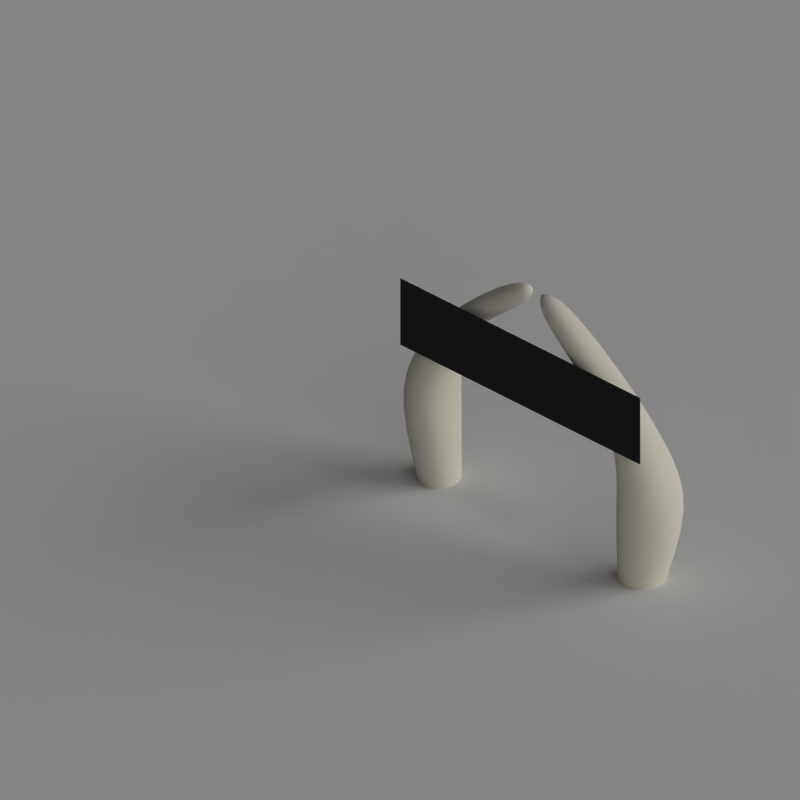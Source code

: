 # Source: bn6_V001.blend  (saved by Blender 2.79.0; exported with 4.5.12 LTS)
import bpy
from mathutils import Matrix  # noqa: F401  (used for matrix-valued properties, if any)

bpy.ops.wm.read_factory_settings(use_empty=True)
scene = bpy.context.scene
scene.name = 'Scene'

# ---- collections
col_collection_1 = bpy.data.collections.new('Collection 1'); scene.collection.children.link(col_collection_1)
col_collection_11 = bpy.data.collections.new('Collection 11'); scene.collection.children.link(col_collection_11)
col_collection_11.hide_render = True
col_collection_11.hide_viewport = True

# ---- materials (node trees are filled in below, after node groups)
mat_material = bpy.data.materials.new('Material')
mat_material.alpha_threshold = 0.0
mat_material.use_transparent_shadow = False
mat_material.diffuse_color = (0.0331, 0.0331, 0.0331, 1.0)
mat_material.roughness = 0.5
mat_guide = bpy.data.materials.new('guide')
mat_guide.alpha_threshold = 0.0
mat_guide.use_transparent_shadow = False
mat_guide.diffuse_color = (1.0, 0.0, 0.004819, 1.0)
mat_guide.roughness = 0.5
mat_material_004 = bpy.data.materials.new('Material.004')
mat_material_004.alpha_threshold = 0.0
mat_material_004.use_transparent_shadow = False
mat_material_004.roughness = 0.5
mat_bone_001 = bpy.data.materials.new('bone.001')
mat_bone_001.alpha_threshold = 0.0
mat_bone_001.use_transparent_shadow = False
mat_bone_001.diffuse_color = (0.8, 0.7595, 0.6452, 1.0)
mat_bone_001.roughness = 0.5
mat_bone_001.specular_intensity = 0.0

# ---- material node trees

# ---- world
world_world = bpy.data.worlds.new('World'); scene.world = world_world
world_world.color = (0.05088, 0.05088, 0.05088)
world_world.use_sun_shadow = False
world_world.sun_shadow_jitter_overblur = 0.0
world_world.cycles.sampling_method = 'MANUAL'
world_world.light_settings.distance = 0.0

# ---- cameras
cam_camera = bpy.data.cameras.new('Camera')
cam_camera.type = 'ORTHO'
cam_camera.sensor_fit = 'HORIZONTAL'
cam_camera.clip_start = 220.0
cam_camera.clip_end = 340.0
cam_camera.lens = 35.0
cam_camera.sensor_width = 1.0
cam_camera.sensor_height = 18.0
cam_camera.ortho_scale = 8.486
cam_camera.shift_x = -0.000345
cam_camera.shift_y = 0.25
cam_camera.dof.focus_distance = 0.0
cam_camera.dof.aperture_fstop = 128.0
cam_camera.dof.aperture_blades = 6

# ---- lights
light_lightdome = bpy.data.lights.new('LightDome', 'SUN')
light_lightdome.transmission_factor = 0.0
light_lightdome.angle = 0.1993
light_lightdome.energy = 0.1
light_lightdome.shadow_buffer_clip_start = 0.5
light_lightdome.shadow_soft_size = 0.1
light_lightdome.shadow_cascade_max_distance = 1000.0
light_fillerlight = bpy.data.lights.new('FillerLight', 'SUN')
light_fillerlight.transmission_factor = 0.0
light_fillerlight.angle = 0.9273
light_fillerlight.energy = 0.5
light_fillerlight.shadow_buffer_clip_start = 0.5
light_fillerlight.shadow_soft_size = 0.5
light_fillerlight.shadow_cascade_max_distance = 1000.0
light_mainlight = bpy.data.lights.new('MainLight', 'SUN')
light_mainlight.transmission_factor = 0.0
light_mainlight.angle = 0.9273
light_mainlight.energy = 1.3
light_mainlight.shadow_buffer_clip_start = 0.5
light_mainlight.shadow_soft_size = 0.5
light_mainlight.shadow_cascade_max_distance = 1000.0

# ---- meshes
me_plane = bpy.data.meshes.new('Plane')
me_plane.from_pydata([(2.98e-08, -1.8, -6.04e-08), (0.8164, -1.8, 3.775e-08), (2.98e-08, 1.8, -6.04e-08), (0.8164, 1.8, 3.775e-08)], [], [(0, 1, 3, 2)])
me_plane.materials.append(mat_material)
me_plane.use_remesh_preserve_volume = False
me_plane.use_remesh_preserve_attributes = False
me_plane.use_mirror_vertex_groups = False
me_plane.update()
me_plane_001 = bpy.data.meshes.new('Plane.001')
me_plane_001.from_pydata([(-2.0, -2.0, 0.0), (2.0, -2.0, 0.0), (-2.0, 2.0, 0.0), (2.0, 2.0, 0.0), (-1.864, 1.864, 0.0), (-1.864, -1.864, 0.0), (1.864, -1.864, 0.0), (1.864, 1.864, 0.0)], [], [(5, 4, 2, 0), (6, 5, 0, 1), (7, 6, 1, 3), (4, 7, 3, 2)])
me_plane_001.materials.append(mat_guide)
me_plane_001.use_remesh_preserve_volume = False
me_plane_001.use_remesh_preserve_attributes = False
me_plane_001.use_mirror_vertex_groups = False
me_plane_001.update()
me_cube_001 = bpy.data.meshes.new('Cube.001')
me_cube_001.from_pydata([(-2.0, -2.0, 0.0), (-2.0, -2.0, 1.633), (-2.0, 2.0, 0.0), (-2.0, 2.0, 1.633), (2.0, -2.0, 0.0), (2.0, -2.0, 1.633), (2.0, 2.0, 0.0), (2.0, 2.0, 1.633)], [], [(0, 1, 3, 2), (2, 3, 7, 6), (6, 7, 5, 4), (4, 5, 1, 0), (2, 6, 4, 0), (7, 3, 1, 5)])
me_cube_001.use_remesh_preserve_volume = False
me_cube_001.use_remesh_preserve_attributes = False
me_cube_001.use_mirror_vertex_groups = False
me_cube_001.update()
me_plane_002 = bpy.data.meshes.new('Plane.002')
me_plane_002.from_pydata([(-1.0, -1.0, 0.0), (1.0, -1.0, 0.0), (-1.0, 1.0, 0.0), (1.0, 1.0, 0.0)], [], [(0, 1, 3, 2)])
me_plane_002.materials.append(mat_material_004)
me_plane_002.use_remesh_preserve_volume = False
me_plane_002.use_remesh_preserve_attributes = False
me_plane_002.use_mirror_vertex_groups = False
me_plane_002.update()
me_plane_000 = bpy.data.meshes.new('Plane.000')
me_plane_000.from_pydata([(-5.973, -1.264, -0.9464), (-6.018, 0.9026, -0.2781), (-8.129, -0.8639, -1.529), (-8.016, 1.38, -0.8528), (-9.702, -2.979, 3.689), (-6.198, -3.599, 3.896), (-6.468, 0.5985, 5.196), (-9.914, 0.9584, 4.939), (-8.548, -3.27, 7.232), (-6.277, -3.461, 6.352), (-6.296, -0.5426, 7.101), (-8.393, -0.6266, 7.898), (-5.559, -3.985, 10.5), (-4.625, -3.878, 9.509), (-4.487, -1.8, 10.05), (-5.313, -1.882, 10.96), (-0.507, -4.863, 14.24), (0.2754, -4.634, 12.68), (0.4637, -3.041, 13.04), (-0.2328, -3.248, 14.55)], [], [(17, 18, 19, 16), (7, 4, 8, 11), (2, 0, 5, 4), (3, 2, 4, 7), (0, 1, 6, 5), (1, 3, 7, 6), (10, 11, 15, 14), (5, 6, 10, 9), (6, 7, 11, 10), (4, 5, 9, 8), (14, 15, 19, 18), (8, 9, 13, 12), (11, 8, 12, 15), (9, 10, 14, 13), (12, 13, 17, 16), (15, 12, 16, 19), (13, 14, 18, 17)])
me_plane_000.polygons.foreach_set('use_smooth', [True] * 17)
me_plane_000.materials.append(mat_bone_001)
me_plane_000.use_remesh_preserve_volume = False
me_plane_000.use_remesh_preserve_attributes = False
me_plane_000.use_mirror_vertex_groups = False
me_plane_000.update()
me_cube_002 = bpy.data.meshes.new('Cube.002')
me_cube_002.from_pydata([(-2.0, -2.0, -2.0), (-2.0, -2.0, 0.0), (-2.0, 2.0, -2.0), (-2.0, 2.0, 0.0), (2.0, -2.0, -2.0), (2.0, -2.0, 0.0), (2.0, 2.0, -2.0), (2.0, 2.0, 0.0)], [], [(0, 1, 3, 2), (2, 3, 7, 6), (6, 7, 5, 4), (4, 5, 1, 0), (2, 6, 4, 0), (7, 3, 1, 5)])
me_cube_002.use_remesh_preserve_volume = False
me_cube_002.use_remesh_preserve_attributes = False
me_cube_002.use_mirror_vertex_groups = False
me_cube_002.update()

# ---- objects
ob_plane_003 = bpy.data.objects.new('Plane.003', me_plane)
ob_rig = bpy.data.objects.new('Rig', None)
ob_verticaljoint = bpy.data.objects.new('VerticalJoint', None)
ob_lightdome = bpy.data.objects.new('LightDome', light_lightdome)
ob_fillerlight = bpy.data.objects.new('FillerLight', light_fillerlight)
ob_mainlight = bpy.data.objects.new('Mainlight', light_mainlight)
ob_camera = bpy.data.objects.new('Camera', cam_camera)
ob_plane_001 = bpy.data.objects.new('Plane.001', me_plane_001)
ob_cube_001 = bpy.data.objects.new('Cube.001', me_cube_001)
ob_plane = bpy.data.objects.new('Plane', me_plane_002)
ob_plane_002 = bpy.data.objects.new('Plane.002', me_plane_000)
ob_cube = bpy.data.objects.new('Cube', me_cube_002)

# ---- transforms, parenting, visibility, modifiers, constraints
ob_plane_003.location = (1.8, 0.0, 2.449)
ob_plane_003.rotation_euler = (-0.0, 1.571, 0.0)
ob_plane_003.lineart.crease_threshold = 0.0
ob_rig.location = (0.0, 0.0, 0.0)
ob_rig.rotation_mode = 'YXZ'
ob_rig.rotation_euler = (0.0, 0.0, -0.7854)
ob_rig.empty_image_offset = (0.0, 0.0)
ob_rig.hide_viewport = True
ob_rig.hide_select = True
ob_rig.lineart.crease_threshold = 0.0
ob_verticaljoint.parent = ob_rig
ob_verticaljoint.location = (0.0, 0.0, 0.0)
ob_verticaljoint.empty_image_offset = (0.0, 0.0)
ob_verticaljoint.hide_viewport = True
ob_verticaljoint.hide_select = True
ob_verticaljoint.lineart.crease_threshold = 0.0
ob_lightdome.parent = ob_verticaljoint
ob_lightdome.location = (0.0, 0.0, 0.0)
ob_lightdome.hide_viewport = True
ob_lightdome.hide_select = True
ob_lightdome.lineart.crease_threshold = 0.0
ob_fillerlight.parent = ob_verticaljoint
ob_fillerlight.location = (0.0, 0.0, 0.0)
ob_fillerlight.rotation_euler = (0.0, -1.265, 2.007)
ob_fillerlight.hide_viewport = True
ob_fillerlight.hide_select = True
ob_fillerlight.lineart.crease_threshold = 0.0
ob_mainlight.parent = ob_verticaljoint
ob_mainlight.location = (0.0, 0.0, 0.0)
ob_mainlight.rotation_euler = (1.178, 0.0, 1.571)
ob_mainlight.hide_viewport = True
ob_mainlight.hide_select = True
ob_mainlight.lineart.crease_threshold = 0.0
ob_camera.parent = ob_verticaljoint
ob_camera.location = (0.0, -241.9, 139.7)
ob_camera.rotation_euler = (1.047, 0.0, 0.0)
ob_camera.hide_select = True
ob_camera.lineart.crease_threshold = 0.0
ob_plane_001.location = (0.0, 0.0, 0.0)
ob_plane_001.hide_viewport = True
ob_plane_001.hide_render = True
ob_plane_001.lineart.crease_threshold = 0.0
ob_cube_001.location = (0.0, 0.0, 0.0)
ob_cube_001.scale = (1.0, 1.0, 0.5)
ob_cube_001.hide_render = True
ob_cube_001.display_type = 'WIRE'
ob_cube_001.lineart.crease_threshold = 0.0
_m = ob_cube_001.modifiers.new('Array', 'ARRAY')
_m.constant_offset_displace = (0.0, 0.0, 0.0)
_m.relative_offset_displace = (0.0, 0.0, 1.0)
ob_plane.location = (0.0, 0.0, 0.0)
ob_plane.scale = (16.21, 16.21, 16.21)
ob_plane.hide_viewport = True
ob_plane.lineart.crease_threshold = 0.0
ob_plane_002.location = (2.151, 0.0, 0.0)
ob_plane_002.rotation_euler = (-0.2419, 0.0, -1.571)
ob_plane_002.scale = (0.2101, 0.2101, 0.2101)
ob_plane_002.lineart.crease_threshold = 0.0
_m = ob_plane_002.modifiers.new('Subsurf', 'SUBSURF')
_m.uv_smooth = 'PRESERVE_CORNERS'
_m.quality = 2
_m.show_only_control_edges = False
_m = ob_plane_002.modifiers.new('Mirror', 'MIRROR')
ob_cube.location = (0.0, 0.0, 0.0)
ob_cube.lineart.crease_threshold = 0.0

# ---- collection membership
col_collection_1.objects.link(ob_plane_003)
col_collection_1.objects.link(ob_rig)
col_collection_1.objects.link(ob_verticaljoint)
col_collection_1.objects.link(ob_lightdome)
col_collection_1.objects.link(ob_fillerlight)
col_collection_1.objects.link(ob_mainlight)
col_collection_1.objects.link(ob_camera)
col_collection_1.objects.link(ob_plane_001)
col_collection_1.objects.link(ob_cube_001)
col_collection_1.objects.link(ob_plane)
col_collection_1.objects.link(ob_plane_002)
col_collection_11.objects.link(ob_cube)
def _layer_coll(name, lc=None):
    lc = lc or bpy.context.view_layer.layer_collection
    for c in lc.children:
        if c.name == name: return c
        r = _layer_coll(name, c)
        if r: return r
_layer_coll('Collection 11').holdout = True
_layer_coll('Collection 11').indirect_only = True

# ---- scene / render settings (as saved in the file)
scene.camera = ob_camera
scene.frame_start = 1; scene.frame_end = 250; scene.frame_set(1)
scene.render.engine = 'BLENDER_EEVEE_NEXT'
scene.render.image_settings.compression = 0
scene.render.resolution_x = 96
scene.render.resolution_y = 96
scene.render.dither_intensity = 0.0
scene.render.film_transparent = True
scene.cycles.use_denoising = False
scene.cycles.samples = 128
scene.cycles.sampling_pattern = 'TABULATED_SOBOL'
scene.cycles.use_adaptive_sampling = False
scene.cycles.use_light_tree = False
scene.cycles.blur_glossy = 0.0
scene.cycles.sample_clamp_indirect = 0.0
scene.view_settings.view_transform = 'Standard'
bpy.context.view_layer.update()

